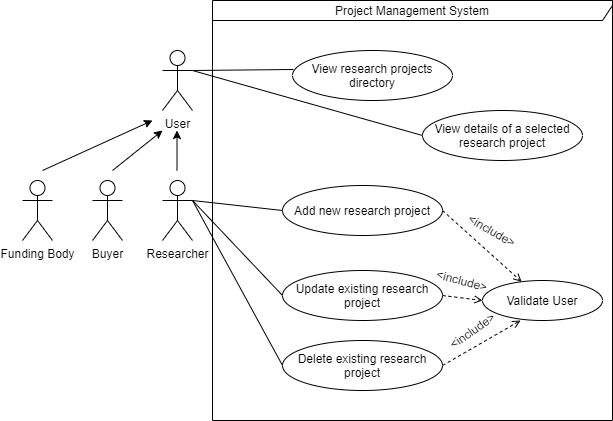

The diagram above was exported from draw.io. Its source (the exported page's mxGraphModel, read from the mxfile embedded in the PNG):
<mxGraphModel dx="868" dy="463" grid="1" gridSize="10" guides="1" tooltips="1" connect="1" arrows="1" fold="1" page="1" pageScale="1" pageWidth="850" pageHeight="1100" math="0" shadow="0">
  <root>
    <mxCell id="Lk4-q-cY7UNqNiXXoJqD-0" />
    <mxCell id="Lk4-q-cY7UNqNiXXoJqD-1" parent="Lk4-q-cY7UNqNiXXoJqD-0" />
    <mxCell id="Lk4-q-cY7UNqNiXXoJqD-2" value="Project Management System" style="shape=umlFrame;whiteSpace=wrap;html=1;width=430;height=20;" vertex="1" parent="Lk4-q-cY7UNqNiXXoJqD-1">
      <mxGeometry x="290" y="40" width="400" height="420" as="geometry" />
    </mxCell>
    <mxCell id="Lk4-q-cY7UNqNiXXoJqD-3" value="User" style="shape=umlActor;verticalLabelPosition=bottom;verticalAlign=top;html=1;" vertex="1" parent="Lk4-q-cY7UNqNiXXoJqD-1">
      <mxGeometry x="240" y="90" width="30" height="60" as="geometry" />
    </mxCell>
    <mxCell id="Lk4-q-cY7UNqNiXXoJqD-4" value="View research projects directory" style="ellipse;whiteSpace=wrap;html=1;" vertex="1" parent="Lk4-q-cY7UNqNiXXoJqD-1">
      <mxGeometry x="370" y="90" width="160" height="50" as="geometry" />
    </mxCell>
    <mxCell id="Lk4-q-cY7UNqNiXXoJqD-6" value="Researcher" style="shape=umlActor;verticalLabelPosition=bottom;verticalAlign=top;html=1;" vertex="1" parent="Lk4-q-cY7UNqNiXXoJqD-1">
      <mxGeometry x="240" y="220" width="30" height="60" as="geometry" />
    </mxCell>
    <mxCell id="Lk4-q-cY7UNqNiXXoJqD-7" value="Buyer" style="shape=umlActor;verticalLabelPosition=bottom;verticalAlign=top;html=1;" vertex="1" parent="Lk4-q-cY7UNqNiXXoJqD-1">
      <mxGeometry x="170" y="220" width="30" height="60" as="geometry" />
    </mxCell>
    <mxCell id="Lk4-q-cY7UNqNiXXoJqD-8" value="Funding Body" style="shape=umlActor;verticalLabelPosition=bottom;verticalAlign=top;html=1;" vertex="1" parent="Lk4-q-cY7UNqNiXXoJqD-1">
      <mxGeometry x="100" y="220" width="30" height="60" as="geometry" />
    </mxCell>
    <mxCell id="Lk4-q-cY7UNqNiXXoJqD-10" value="" style="endArrow=classic;html=1;" edge="1" parent="Lk4-q-cY7UNqNiXXoJqD-1">
      <mxGeometry width="50" height="50" relative="1" as="geometry">
        <mxPoint x="120" y="210" as="sourcePoint" />
        <mxPoint x="230" y="160" as="targetPoint" />
      </mxGeometry>
    </mxCell>
    <mxCell id="Lk4-q-cY7UNqNiXXoJqD-11" value="" style="endArrow=classic;html=1;" edge="1" parent="Lk4-q-cY7UNqNiXXoJqD-1">
      <mxGeometry width="50" height="50" relative="1" as="geometry">
        <mxPoint x="190" y="210" as="sourcePoint" />
        <mxPoint x="240" y="170" as="targetPoint" />
      </mxGeometry>
    </mxCell>
    <mxCell id="Lk4-q-cY7UNqNiXXoJqD-12" value="" style="endArrow=classic;html=1;" edge="1" parent="Lk4-q-cY7UNqNiXXoJqD-1">
      <mxGeometry width="50" height="50" relative="1" as="geometry">
        <mxPoint x="254.5" y="210" as="sourcePoint" />
        <mxPoint x="254.5" y="170" as="targetPoint" />
      </mxGeometry>
    </mxCell>
    <mxCell id="Lk4-q-cY7UNqNiXXoJqD-13" value="" style="endArrow=none;html=1;entryX=0.006;entryY=0.38;entryDx=0;entryDy=0;entryPerimeter=0;exitX=1;exitY=0.3333333333333333;exitDx=0;exitDy=0;exitPerimeter=0;" edge="1" parent="Lk4-q-cY7UNqNiXXoJqD-1" source="Lk4-q-cY7UNqNiXXoJqD-3" target="Lk4-q-cY7UNqNiXXoJqD-4">
      <mxGeometry width="50" height="50" relative="1" as="geometry">
        <mxPoint x="300" y="180" as="sourcePoint" />
        <mxPoint x="350" y="130" as="targetPoint" />
      </mxGeometry>
    </mxCell>
    <mxCell id="Lk4-q-cY7UNqNiXXoJqD-14" value="Add new research project" style="ellipse;whiteSpace=wrap;html=1;" vertex="1" parent="Lk4-q-cY7UNqNiXXoJqD-1">
      <mxGeometry x="360" y="225" width="160" height="50" as="geometry" />
    </mxCell>
    <mxCell id="Lk4-q-cY7UNqNiXXoJqD-15" value="Update existing research project" style="ellipse;whiteSpace=wrap;html=1;" vertex="1" parent="Lk4-q-cY7UNqNiXXoJqD-1">
      <mxGeometry x="360" y="310" width="160" height="50" as="geometry" />
    </mxCell>
    <mxCell id="Lk4-q-cY7UNqNiXXoJqD-16" value="Delete existing research project" style="ellipse;whiteSpace=wrap;html=1;" vertex="1" parent="Lk4-q-cY7UNqNiXXoJqD-1">
      <mxGeometry x="360" y="380" width="160" height="50" as="geometry" />
    </mxCell>
    <mxCell id="Lk4-q-cY7UNqNiXXoJqD-17" value="" style="endArrow=none;html=1;entryX=0;entryY=0.5;entryDx=0;entryDy=0;exitX=1;exitY=0.3333333333333333;exitDx=0;exitDy=0;exitPerimeter=0;" edge="1" parent="Lk4-q-cY7UNqNiXXoJqD-1" source="Lk4-q-cY7UNqNiXXoJqD-6" target="Lk4-q-cY7UNqNiXXoJqD-14">
      <mxGeometry width="50" height="50" relative="1" as="geometry">
        <mxPoint x="300" y="270" as="sourcePoint" />
        <mxPoint x="350" y="220" as="targetPoint" />
      </mxGeometry>
    </mxCell>
    <mxCell id="Lk4-q-cY7UNqNiXXoJqD-18" value="" style="endArrow=none;html=1;exitX=1;exitY=0.3333333333333333;exitDx=0;exitDy=0;exitPerimeter=0;entryX=0;entryY=0.5;entryDx=0;entryDy=0;" edge="1" parent="Lk4-q-cY7UNqNiXXoJqD-1" source="Lk4-q-cY7UNqNiXXoJqD-6" target="Lk4-q-cY7UNqNiXXoJqD-15">
      <mxGeometry width="50" height="50" relative="1" as="geometry">
        <mxPoint x="290" y="300" as="sourcePoint" />
        <mxPoint x="340" y="250" as="targetPoint" />
      </mxGeometry>
    </mxCell>
    <mxCell id="Lk4-q-cY7UNqNiXXoJqD-19" value="" style="endArrow=none;html=1;exitX=1;exitY=0.3333333333333333;exitDx=0;exitDy=0;exitPerimeter=0;entryX=0;entryY=0.5;entryDx=0;entryDy=0;" edge="1" parent="Lk4-q-cY7UNqNiXXoJqD-1" source="Lk4-q-cY7UNqNiXXoJqD-6" target="Lk4-q-cY7UNqNiXXoJqD-16">
      <mxGeometry width="50" height="50" relative="1" as="geometry">
        <mxPoint x="260" y="350" as="sourcePoint" />
        <mxPoint x="310" y="300" as="targetPoint" />
      </mxGeometry>
    </mxCell>
    <mxCell id="Lk4-q-cY7UNqNiXXoJqD-20" value="Validate User" style="ellipse;whiteSpace=wrap;html=1;" vertex="1" parent="Lk4-q-cY7UNqNiXXoJqD-1">
      <mxGeometry x="560" y="320" width="120" height="40" as="geometry" />
    </mxCell>
    <mxCell id="Lk4-q-cY7UNqNiXXoJqD-21" value="" style="endArrow=open;html=1;exitX=1;exitY=0.5;exitDx=0;exitDy=0;dashed=1;endFill=0;" edge="1" parent="Lk4-q-cY7UNqNiXXoJqD-1" source="Lk4-q-cY7UNqNiXXoJqD-14" target="Lk4-q-cY7UNqNiXXoJqD-20">
      <mxGeometry width="50" height="50" relative="1" as="geometry">
        <mxPoint x="400" y="270" as="sourcePoint" />
        <mxPoint x="450" y="220" as="targetPoint" />
      </mxGeometry>
    </mxCell>
    <mxCell id="Lk4-q-cY7UNqNiXXoJqD-22" value="" style="endArrow=open;html=1;exitX=1;exitY=0.5;exitDx=0;exitDy=0;dashed=1;endFill=0;entryX=0;entryY=0.5;entryDx=0;entryDy=0;" edge="1" parent="Lk4-q-cY7UNqNiXXoJqD-1" source="Lk4-q-cY7UNqNiXXoJqD-15" target="Lk4-q-cY7UNqNiXXoJqD-20">
      <mxGeometry width="50" height="50" relative="1" as="geometry">
        <mxPoint x="530" y="205" as="sourcePoint" />
        <mxPoint x="602.6210011442233" y="252.20365074374513" as="targetPoint" />
      </mxGeometry>
    </mxCell>
    <mxCell id="Lk4-q-cY7UNqNiXXoJqD-23" value="" style="endArrow=open;html=1;exitX=1;exitY=0.5;exitDx=0;exitDy=0;dashed=1;endFill=0;entryX=0.317;entryY=1;entryDx=0;entryDy=0;entryPerimeter=0;" edge="1" parent="Lk4-q-cY7UNqNiXXoJqD-1" source="Lk4-q-cY7UNqNiXXoJqD-16" target="Lk4-q-cY7UNqNiXXoJqD-20">
      <mxGeometry width="50" height="50" relative="1" as="geometry">
        <mxPoint x="540" y="215" as="sourcePoint" />
        <mxPoint x="612.6210011442233" y="262.20365074374513" as="targetPoint" />
      </mxGeometry>
    </mxCell>
    <mxCell id="Lk4-q-cY7UNqNiXXoJqD-24" value="&amp;lt;include&amp;gt;" style="text;html=1;strokeColor=none;fillColor=none;align=center;verticalAlign=middle;whiteSpace=wrap;rounded=0;rotation=30;" vertex="1" parent="Lk4-q-cY7UNqNiXXoJqD-1">
      <mxGeometry x="550" y="260" width="40" height="20" as="geometry" />
    </mxCell>
    <mxCell id="Lk4-q-cY7UNqNiXXoJqD-25" value="&amp;lt;include&amp;gt;" style="text;html=1;strokeColor=none;fillColor=none;align=center;verticalAlign=middle;whiteSpace=wrap;rounded=0;rotation=15;" vertex="1" parent="Lk4-q-cY7UNqNiXXoJqD-1">
      <mxGeometry x="520" y="310" width="40" height="20" as="geometry" />
    </mxCell>
    <mxCell id="Lk4-q-cY7UNqNiXXoJqD-26" value="&amp;lt;include&amp;gt;" style="text;html=1;strokeColor=none;fillColor=none;align=center;verticalAlign=middle;whiteSpace=wrap;rounded=0;rotation=-35;" vertex="1" parent="Lk4-q-cY7UNqNiXXoJqD-1">
      <mxGeometry x="530" y="360" width="40" height="20" as="geometry" />
    </mxCell>
    <mxCell id="Lk4-q-cY7UNqNiXXoJqD-28" value="View details of a selected research project" style="ellipse;whiteSpace=wrap;html=1;" vertex="1" parent="Lk4-q-cY7UNqNiXXoJqD-1">
      <mxGeometry x="500" y="150" width="160" height="50" as="geometry" />
    </mxCell>
    <mxCell id="Lk4-q-cY7UNqNiXXoJqD-29" value="" style="endArrow=none;html=1;entryX=0;entryY=0.5;entryDx=0;entryDy=0;exitX=1;exitY=0.3333333333333333;exitDx=0;exitDy=0;exitPerimeter=0;" edge="1" parent="Lk4-q-cY7UNqNiXXoJqD-1" source="Lk4-q-cY7UNqNiXXoJqD-3" target="Lk4-q-cY7UNqNiXXoJqD-28">
      <mxGeometry width="50" height="50" relative="1" as="geometry">
        <mxPoint x="280" y="129.8584371460929" as="sourcePoint" />
        <mxPoint x="370.96000000000004" y="129" as="targetPoint" />
      </mxGeometry>
    </mxCell>
  </root>
</mxGraphModel>